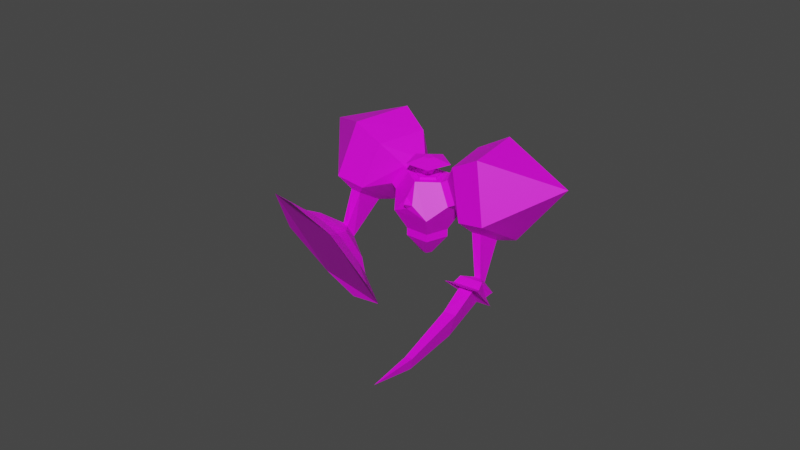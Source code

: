 # Source: ChemicalJuggernaut.blend  (saved by Blender 2.90.8; exported with 4.5.12 LTS)
import bpy
from mathutils import Matrix  # noqa: F401  (used for matrix-valued properties, if any)

bpy.ops.wm.read_factory_settings(use_empty=True)
scene = bpy.context.scene
scene.name = 'Scene'

# ---- collections
col_collection = bpy.data.collections.new('Collection'); scene.collection.children.link(col_collection)
col_char = bpy.data.collections.new('Char'); col_collection.children.link(col_char)

# ---- images (referenced by path relative to the original .blend; pixels are not part of the script)
import os
ASSET_DIR = os.environ.get("B2B_ASSET_DIR", "")  # directory of the original .blend (textures are referenced by path, not embedded)
HERE = os.path.dirname(os.path.abspath(__file__))  # packed textures are extracted next to this script under _unpacked/

def load_image(name, relpath, width, height, colorspace="sRGB"):
    """Load a texture the original file referenced (path relative to the .blend, or extracted next to this script)."""
    p = next((c for c in (os.path.join(HERE, relpath), os.path.join(ASSET_DIR, relpath)) if relpath and os.path.exists(c)), "")
    if p:
        img = bpy.data.images.load(p, check_existing=True)
        img.name = name
    else:  # same state as the original file: an image datablock whose file is absent (Cycles renders it pink)
        img = bpy.data.images.new(name, width, height)
        img.source = "FILE"
        img.filepath = "//" + (relpath or name)
    img.colorspace_settings.name = colorspace
    return img
img_chemical_jpg = load_image('Chemical.jpg', 'Chemical.jpg', 1024, 1024, 'sRGB')

# ---- materials (node trees are filled in below, after node groups)
mat_material = bpy.data.materials.new('Material')
mat_material.use_transparent_shadow = False

# ---- material node trees
mat_material.use_nodes = True; mat_material.node_tree.nodes.clear()
_N = mat_material.node_tree.nodes; _L = mat_material.node_tree.links
n0 = _N.new('ShaderNodeBsdfPrincipled'); n0.name = 'Principled BSDF'; n0.location = (10, 300)
n0.distribution = 'GGX'
n0.subsurface_method = 'BURLEY'
n0.inputs[3].default_value = 1.45
n0.inputs[27].default_value = (0.0, 0.0, 0.0, 1.0)
n0.inputs[28].default_value = 1.0
n1 = _N.new('ShaderNodeOutputMaterial'); n1.name = 'Material Output'; n1.location = (300, 300)
n2 = _N.new('ShaderNodeTexImage'); n2.name = 'Image Texture'; n2.location = (-280, 280)
n2.image = img_chemical_jpg
_L.new(n0.outputs[0], n1.inputs[0])
_L.new(n2.outputs[0], n0.inputs[0])
n1.is_active_output = True

# ---- world
world_world = bpy.data.worlds.new('World'); scene.world = world_world
world_world.use_nodes = True; world_world.node_tree.nodes.clear()
_N = world_world.node_tree.nodes; _L = world_world.node_tree.links
n0 = _N.new('ShaderNodeOutputWorld'); n0.name = 'World Output'; n0.location = (300, 300)
n1 = _N.new('ShaderNodeBackground'); n1.name = 'Background'; n1.location = (10, 300)
n1.inputs[0].default_value = (0.05088, 0.05088, 0.05088, 1.0)
_L.new(n1.outputs[0], n0.inputs[0])
n0.is_active_output = True
world_world.color = (0.05088, 0.05088, 0.05088)
world_world.use_sun_shadow = False
world_world.sun_shadow_jitter_overblur = 0.0

# ---- meshes
me_solid = bpy.data.meshes.new('Solid')
me_solid.from_pydata([(0.5191, 0.3664, 0.6134), (0.5774, 0.5774, -0.5774), (0.5191, -0.3664, 0.6134), (0.5774, -0.5774, -0.5774), (-0.5774, 0.5774, 0.5774), (-0.5774, 0.5774, -0.5774), (-0.5774, -0.5774, 0.5774), (-0.5774, -0.5774, -0.5774), (0.3568, 0.9342, 0.0), (-0.3568, 0.9342, 0.0), (-0.3568, -0.9342, 0.0), (0.7455, 0.0, 0.4734), (0.9342, 0.0, -0.3568), (-0.9342, 0.0, 0.3568), (-0.9342, 0.0, -0.3568), (0.1526, 0.2265, 0.8398), (0.1526, -0.2265, 0.8398), (0.0, 0.3568, -0.9342), (0.0, -0.3568, -0.9342), (-0.7001, -0.5774, -0.776), (-1.057, 0.0, -0.5554), (-0.1227, 0.3568, -1.133), (-0.1227, -0.3568, -1.133), (-1.057, 0.0, -0.5554), (-0.7001, 0.5774, -0.776), (-0.1227, 0.3568, -1.133), (0.7676, 0.6949, 0.5774), (1.124, 0.1176, 0.3568), (1.124, 0.1176, -0.3568), (0.7676, 0.6949, -0.5774), (0.5471, 1.052, -3.804e-09), (-0.1176, 0.3568, 1.124), (-0.6949, 0.5774, 0.7676), (-1.052, -1.902e-09, 0.5471), (-0.6949, -0.5774, 0.7676), (-0.1176, -0.3568, 1.124), (1.365, 1.233, 1.014), (2.008, -0.1724, 0.6166), (1.714, -0.2844, -0.8537), (0.8891, 1.052, -1.365), (0.6738, 1.99, -0.21), (-0.217, 0.6269, 1.997), (-1.369, 1.207, 1.058), (-1.898, -0.01592, 0.3662), (-1.074, -1.352, 0.8771), (-0.03468, -0.9548, 1.885), (0.5774, 0.5774, 0.5774), (0.0, 0.3568, 0.9342), (0.9342, 0.0, 0.3568), (0.5774, -0.5774, 0.5774), (0.0, -0.3568, 0.9342), (0.3438, 0.09211, 0.7975), (0.3438, -0.09211, 0.7975), (0.4929, -0.149, 0.7054), (0.585, -1.361e-09, 0.6484), (0.4929, 0.149, 0.7054), (0.1865, -0.2265, 0.8947), (0.1865, 0.2265, 0.8947), (0.553, -0.3664, 0.6682), (0.7794, -1.361e-09, 0.5283), (0.553, 0.3664, 0.6682), (0.3438, -0.09211, 0.7975), (0.3438, 0.09211, 0.7975), (0.4929, -0.149, 0.7054), (0.585, -1.361e-09, 0.6484), (0.4929, 0.149, 0.7054), (0.4045, -0.002919, 1.139), (0.5571, -0.2431, 1.045), (0.7988, -0.1469, 0.8965), (0.7956, 0.1527, 0.8984), (0.5518, 0.2417, 1.048), (0.4697, -0.6236, 1.129), (0.07835, -0.007944, 1.369), (1.089, -0.377, 0.7478), (1.081, 0.391, 0.7527), (0.4561, 0.6191, 1.137), (0.6766, -0.1493, 1.184), (0.5827, -0.001623, 1.241), (0.8252, -0.09015, 1.092), (0.8232, 0.09406, 1.094), (0.6733, 0.1488, 1.186), (0.3018, -0.808, 0.2268), (0.2426, -0.8662, -0.08063), (0.4676, -0.81, -0.04599), (0.3796, -1.014, 0.06045), (0.4996, -0.232, 0.8228), (0.5701, -0.259, 0.7791), (0.4996, -0.232, 0.8228), (0.715, -0.2579, 0.8696), (0.6006, -0.3035, 0.9401), (1.7, 0.05722, -1.2), (1.286, 0.7282, -1.456), (-1.993, -0.4559, 0.4753), (-1.506, -1.245, 0.7768), (2.207, 1.759, 1.029), (2.934, 0.04526, 0.5785), (1.973, 0.1275, -1.32), (1.517, 0.8668, -1.603), (1.325, 2.654, -0.419), (-0.7287, 0.6359, 2.849), (-2.07, 1.354, 1.687), (-2.254, -0.4962, 0.6321), (-1.718, -1.365, 0.9644), (-0.4612, -1.254, 2.685), (3.748, 1.994, -0.8293), (-2.835, -0.5146, 3.224), (1.508, 1.493, -1.765), (2.502, -0.1191, -1.148), (-1.637, -1.704, 1.421), (-2.632, -0.09192, 0.8047), (1.353, 0.04461, -2.504), (1.507, 0.1204, -2.599), (1.671, -0.0778, -2.451), (1.502, -0.1352, -2.371), (-2.381, -1.507, -0.03705), (-2.512, -1.536, 0.09028), (-2.827, -1.26, -0.2844), (-2.667, -1.256, -0.3771), (1.027, -0.04394, -2.578), (1.604, 0.2132, -2.924), (2.019, -0.279, -2.548), (1.41, -0.4984, -2.23), (-1.781, -1.89, -0.185), (-2.715, -2.08, 0.5592), (-3.522, -1.389, -0.3999), (-2.514, -1.263, -1.055), (1.104, -0.03796, -2.856), (1.366, 0.1122, -3.009), (2.074, -0.4689, -2.711), (1.368, -0.7198, -2.343), (-1.551, -2.267, -0.1938), (-2.685, -2.505, 0.7396), (-3.93, -1.424, -0.7578), (-2.699, -1.224, -1.542), (1.274, -0.1586, -3.056), (1.894, -0.555, -2.696), (1.518, -0.6812, -2.505), (-2.01, -1.667, -1.142), (-3.433, -1.289, -1.321), (-3.591, -2.034, 0.1656), (-1.927, -2.585, 0.4603), (-1.402, -3.438, 0.96), (-2.725, -3.298, 1.448), (-4.307, -2.477, 0.4456), (-4.897, -1.413, -1.166), (-4.03, -1.176, -2.15), (-2.748, -1.062, -2.535), (-1.546, -1.836, -1.836), (-0.7447, -2.884, -0.1818), (1.292, 0.2082, -3.284), (0.9238, 0.02395, -3.06), (2.348, -0.7164, -2.702), (1.408, -1.02, -2.22), (1.826, -1.225, -3.169), (1.327, -1.31, -3.68), (1.503, -1.356, -3.004), (1.749, -2.952, -3.768), (2.142, -4.209, -4.128), (1.636, -2.854, -4.124), (1.929, -2.872, -3.857), (-0.9119, -0.1328, -1.34), (-0.7624, -0.1086, -1.432), (-0.9777, 0.02649, -1.3), (-0.8689, 0.1492, -1.367), (-0.7358, 0.06569, -1.448)], [(20, 23)], [(46, 8, 4, 47), (8, 9, 4), (8, 1, 5, 9), (1, 17, 5), (48, 49, 3, 12), (49, 81, 83, 3), (9, 5, 13, 4), (5, 14, 13), (6, 10, 49, 50), (10, 82, 81, 49), (3, 18, 1, 12), (18, 17, 1), (7, 10, 13, 14), (10, 6, 13), (14, 20, 19, 7), (18, 22, 21, 17), (5, 24, 23, 14), (5, 17, 21, 25, 24), (22, 19, 161, 164), (48, 27, 26, 46), (12, 28, 27, 48), (1, 29, 28, 12), (8, 30, 29, 1), (46, 26, 30, 8), (4, 32, 31, 47), (13, 33, 32, 4), (6, 34, 33, 13), (50, 35, 34, 6), (47, 31, 35, 50), (27, 37, 36, 26), (28, 38, 37, 27), (29, 39, 38, 28), (30, 40, 39, 29), (26, 36, 40, 30), (32, 42, 41, 31), (33, 43, 42, 32), (34, 44, 43, 33), (35, 45, 44, 34), (31, 41, 45, 35), (15, 0, 46, 47), (0, 11, 48, 46), (11, 2, 49, 48), (16, 15, 47, 50), (2, 16, 50, 49), (16, 56, 57, 15), (2, 58, 56, 16), (11, 59, 58, 2), (0, 60, 59, 11), (15, 57, 60, 0), (61, 62, 57, 56), (63, 61, 56, 58), (64, 63, 58, 59), (65, 64, 59, 60), (62, 65, 60, 57), (62, 61, 52, 67, 66, 51), (65, 54, 69, 70, 55, 64), (54, 53, 63, 64), (70, 66, 72, 75), (52, 61, 85, 87), (62, 51, 66, 70, 55, 65), (54, 69, 68, 53), (74, 75, 80, 79), (68, 69, 74, 73), (66, 67, 71, 72), (69, 70, 75, 74), (67, 68, 73, 71), (77, 76, 78, 79, 80), (71, 73, 78, 76), (75, 72, 77, 80), (73, 74, 79, 78), (72, 71, 76, 77), (82, 83, 84), (83, 82, 10, 3), (81, 82, 84), (83, 81, 84), (85, 86, 88, 89, 87), (53, 68, 88, 86), (61, 53, 86, 85), (67, 52, 87, 89), (68, 67, 89, 88), (37, 95, 94, 36), (38, 107, 95, 37), (40, 98, 106, 39), (36, 94, 98, 40), (42, 100, 99, 41), (43, 109, 100, 42), (45, 103, 108, 44), (41, 99, 103, 45), (95, 104, 94), (107, 104, 95), (106, 104, 107), (98, 104, 106), (94, 104, 98), (100, 105, 99), (109, 105, 100), (108, 105, 109), (103, 105, 108), (99, 105, 103), (91, 90, 38, 39), (93, 92, 43, 44), (96, 97, 106, 107), (90, 96, 107, 38), (97, 91, 39, 106), (101, 102, 108, 109), (92, 101, 109, 43), (102, 93, 44, 108), (97, 111, 110, 91), (96, 112, 111, 97), (90, 113, 112, 96), (91, 110, 113, 90), (102, 115, 114, 93), (101, 116, 115, 102), (92, 117, 116, 101), (93, 114, 117, 92), (127, 149, 150, 126), (111, 119, 118, 110), (112, 120, 119, 111), (113, 121, 120, 112), (110, 118, 121, 113), (136, 134, 154, 155), (115, 123, 122, 114), (116, 124, 123, 115), (117, 125, 124, 116), (114, 122, 125, 117), (119, 127, 126, 118), (120, 128, 127, 119), (121, 129, 128, 120), (118, 126, 129, 121), (123, 131, 140, 130, 122), (124, 132, 139, 131, 123), (125, 133, 138, 132, 124), (122, 130, 137, 133, 125), (128, 151, 149, 127), (129, 152, 151, 128), (126, 150, 152, 129), (141, 142, 143, 144, 145, 146, 147, 148), (131, 142, 141, 140), (139, 143, 142, 131), (132, 144, 143, 139), (138, 145, 144, 132), (133, 146, 145, 138), (137, 147, 146, 133), (130, 148, 147, 137), (140, 141, 148, 130), (134, 150, 149), (135, 134, 149, 151), (136, 135, 151, 152), (134, 136, 152, 150), (155, 154, 158, 156), (135, 136, 155, 153), (134, 135, 153, 154), (153, 155, 156, 159), (154, 153, 159, 158), (156, 158, 157), (159, 156, 157), (158, 159, 157), (3, 10, 7, 18), (19, 22, 18, 7), (161, 160, 162, 163, 164), (25, 22, 164, 163), (19, 23, 160, 161), (23, 24, 162, 160), (24, 25, 163, 162)])
_uv = me_solid.uv_layers.new(name='UVMap')
_uv.uv.foreach_set('vector', [0.09083, 0.9244, 0.03469, 0.9429, 0.03469, 0.8467, 0.09083, 0.865, 0.03469, 0.9429, 0.0, 0.8949, 0.03469, 0.8467, 0.2612, 0.8564, 0.2102, 0.8865, 0.1949, 0.8007, 0.2518, 0.8034, 0.2102, 0.8865, 0.1691, 0.8521, 0.1949, 0.8007, 0.6827, 0.4778, 0.5302, 0.4375, 0.6168, 0.3262, 0.7362, 0.409, 0.5302, 0.4375, 0.4813, 0.3932, 0.5275, 0.3491, 0.6168, 0.3262, 0.2518, 0.8034, 0.1949, 0.8007, 0.2102, 0.7329, 0.2612, 0.7615, 0.1949, 0.8007, 0.1691, 0.7571, 0.2102, 0.7329, 0.349, 0.5591, 0.3775, 0.419, 0.5302, 0.4375, 0.4434, 0.5706, 0.3775, 0.419, 0.4987, 0.3591, 0.4813, 0.3932, 0.5302, 0.4375, 0.3879, 0.9089, 0.3673, 0.9642, 0.2947, 0.9089, 0.343, 0.8748, 0.3673, 0.9642, 0.3097, 0.9642, 0.2947, 0.9089, 1.224, 0.3136, 1.204, 0.2579, 1.297, 0.2579, 1.281, 0.3136, 0.5812, 0.2847, 0.6262, 0.2503, 0.6741, 0.2847, 1.281, 0.3136, 1.28, 0.3322, 1.222, 0.3322, 1.224, 0.3136, 0.9898, 0.9373, 0.9909, 0.9562, 0.9333, 0.9562, 0.9322, 0.9373, 0.9698, 0.7667, 0.9518, 0.7665, 0.9648, 0.7174, 0.9827, 0.7176, 0.9698, 0.7667, 0.9827, 0.8138, 0.9648, 0.8136, 0.9648, 0.8136, 0.9518, 0.7665, 0.9518, 0.7846, 0.8943, 0.7708, 0.9418, 0.7233, 0.9497, 0.7174, 0.864, 0.2717, 0.8812, 0.2718, 0.8839, 0.3307, 0.8667, 0.3307, 0.6827, 0.4715, 0.6671, 0.4728, 0.6859, 0.429, 0.7015, 0.4276, 0.7015, 0.523, 0.6859, 0.5244, 0.6671, 0.4728, 0.6827, 0.4715, 0.2612, 0.8564, 0.2706, 0.8725, 0.2195, 0.9026, 0.2102, 0.8865, 0.09083, 0.9244, 0.09662, 0.9405, 0.04048, 0.959, 0.03469, 0.9429, 0.03469, 0.8467, 0.04048, 0.8311, 0.09662, 0.8493, 0.09083, 0.865, 0.2102, 0.7329, 0.2195, 0.7177, 0.2706, 0.7463, 0.2612, 0.7615, 0.4046, 0.9289, 0.3879, 0.9275, 0.4031, 0.8748, 0.4198, 0.8761, 0.4198, 0.971, 0.4031, 0.9696, 0.3879, 0.9275, 0.4046, 0.9289, 0.8115, 0.3521, 0.7993, 0.3636, 0.7624, 0.3178, 0.7746, 0.3063, 0.255, 0.7343, 0.2593, 0.6517, 0.293, 0.7081, 0.2704, 0.7557, 0.2703, 0.6529, 0.2613, 0.711, 0.2131, 0.7248, 0.2487, 0.6479, 0.8673, 0.8758, 0.8265, 0.9559, 0.7716, 0.8054, 0.8435, 0.8108, 0.3176, 0.8185, 0.3271, 0.7332, 0.3664, 0.7292, 0.3383, 0.813, 0.2725, 0.7552, 0.2936, 0.7084, 0.3271, 0.7332, 0.3176, 0.8185, 0.2896, 0.3508, 0.288, 0.3367, 0.4182, 0.3517, 0.3485, 0.3572, 0.2285, 0.3587, 0.1567, 0.3548, 0.288, 0.3367, 0.2896, 0.3508, 0.1332, 0.1802, 0.115, 0.2359, 0.04016, 0.121, 0.1008, 0.1306, 0.3239, 0.3691, 0.3673, 0.3791, 0.2057, 0.381, 0.2497, 0.37, 0.3485, 0.3572, 0.4182, 0.3517, 0.3673, 0.3791, 0.3239, 0.3691, 0.8163, 0.3343, 0.8514, 0.3207, 0.8667, 0.3307, 0.8115, 0.3521, 0.8514, 0.3207, 0.8496, 0.2833, 0.864, 0.2717, 0.8667, 0.3307, 0.8496, 0.2833, 0.8135, 0.2738, 0.8071, 0.2567, 0.864, 0.2717, 0.7929, 0.3053, 0.8163, 0.3343, 0.8115, 0.3521, 0.7746, 0.3063, 0.8135, 0.2738, 0.7929, 0.3053, 0.7746, 0.3063, 0.8071, 0.2567, 0.2885, 0.4068, 0.2936, 0.4062, 0.2936, 0.4416, 0.2885, 0.4422, 0.2903, 0.5454, 0.2944, 0.5439, 0.2944, 0.5781, 0.2903, 0.5795, 0.2758, 0.5317, 0.2706, 0.532, 0.2761, 0.5072, 0.2813, 0.5069, 0.2813, 0.5664, 0.2761, 0.5667, 0.2706, 0.532, 0.2758, 0.5317, 0.2934, 0.4062, 0.2885, 0.4062, 0.2885, 0.3684, 0.2934, 0.3685, 0.188, 0.9329, 0.197, 0.9452, 0.1911, 0.9632, 0.1691, 0.9331, 0.197, 0.9205, 0.188, 0.9329, 0.1691, 0.9331, 0.1911, 0.9026, 0.2115, 0.9251, 0.197, 0.9205, 0.1911, 0.9026, 0.2268, 0.9138, 0.2115, 0.9403, 0.2115, 0.9251, 0.2268, 0.9138, 0.2268, 0.9513, 0.197, 0.9452, 0.2115, 0.9403, 0.2268, 0.9513, 0.1911, 0.9632, 0.86, 0.03342, 0.8626, 0.01927, 0.8626, 0.01927, 0.8894, 0.007969, 0.8894, 0.03211, 0.86, 0.03342, 0.2813, 0.5139, 0.2944, 0.5069, 0.2944, 0.5327, 0.2823, 0.5439, 0.2813, 0.5139, 0.2944, 0.5069, 0.0, 0.0, 0.0, 0.0, 0.0, 0.0, 0.0, 0.0, 0.8335, 0.9355, 0.8183, 0.9209, 0.8184, 0.8876, 0.8575, 0.9252, 0.0, 0.0, 0.0, 0.0, 0.0, 0.0, 0.0, 0.0, 0.2867, 0.5732, 0.2867, 0.5732, 0.2867, 0.6024, 0.2706, 0.5887, 0.2729, 0.5667, 0.2729, 0.5667, 0.8917, 0.01293, 0.9187, 0.0, 0.9187, 0.02436, 0.8894, 0.02298, 0.196, 0.3538, 0.1354, 0.3733, 0.148, 0.3362, 0.1625, 0.3316, 0.8107, 0.9592, 0.8288, 0.9592, 0.8455, 0.9859, 0.7989, 0.9859, 0.8183, 0.9209, 0.8041, 0.9355, 0.7822, 0.9252, 0.8184, 0.8876, 0.8288, 0.9592, 0.8335, 0.9355, 0.8575, 0.9252, 0.8455, 0.9859, 0.8041, 0.9355, 0.8107, 0.9592, 0.7989, 0.9859, 0.7822, 0.9252, 0.139, 0.3239, 0.148, 0.3117, 0.1625, 0.3164, 0.1625, 0.3316, 0.148, 0.3362, 0.1354, 0.2708, 0.196, 0.2905, 0.1625, 0.3164, 0.148, 0.3117, 0.1354, 0.3733, 0.09792, 0.322, 0.139, 0.3239, 0.148, 0.3362, 0.196, 0.2905, 0.196, 0.3538, 0.1625, 0.3316, 0.1625, 0.3164, 0.09792, 0.322, 0.1354, 0.2708, 0.148, 0.3117, 0.139, 0.3239, 0.4987, 0.3591, 0.5275, 0.3491, 0.4775, 0.3336, 0.5275, 0.3491, 0.4987, 0.3591, 0.3775, 0.419, 0.6168, 0.3262, 0.4813, 0.3932, 0.4147, 0.3333, 0.4775, 0.3336, 0.5275, 0.3491, 0.4813, 0.3932, 0.4775, 0.3336, 0.2792, 0.6451, 0.2738, 0.6414, 0.2706, 0.629, 0.2821, 0.6313, 0.2792, 0.6451, 0.8894, 0.02298, 0.9187, 0.02436, 0.9121, 0.03259, 0.8983, 0.03194, 0.2821, 0.6613, 0.2707, 0.6535, 0.2738, 0.6414, 0.2792, 0.6451, 0.8894, 0.007969, 0.8626, 0.01927, 0.8705, 0.00535, 0.8832, 0.0, 0.286, 0.4729, 0.286, 0.4479, 0.2939, 0.4534, 0.2939, 0.4652, 0.2593, 0.6517, 0.2899, 0.5515, 0.3289, 0.6064, 0.293, 0.7081, 0.253, 0.535, 0.271, 0.4639, 0.2899, 0.5515, 0.2593, 0.6517, 0.3271, 0.7332, 0.3578, 0.633, 0.3862, 0.6293, 0.3664, 0.7292, 0.293, 0.7081, 0.3289, 0.6064, 0.3578, 0.633, 0.3271, 0.7332, 0.653, 0.3997, 0.5254, 0.3973, 0.5681, 0.3755, 0.6911, 0.387, 0.5123, 0.4208, 0.4226, 0.4189, 0.5254, 0.3973, 0.653, 0.3997, 0.7168, 0.3591, 0.5856, 0.3611, 0.5613, 0.3417, 0.6512, 0.3432, 0.6911, 0.387, 0.5681, 0.3755, 0.5856, 0.3611, 0.7168, 0.3591, 0.2899, 0.5515, 0.3882, 0.3318, 0.3289, 0.6064, 0.271, 0.4639, 0.3882, 0.3318, 0.2899, 0.5515, 0.3307, 0.6929, 0.4555, 0.4641, 0.4206, 0.3243, 0.3578, 0.633, 0.3882, 0.3318, 0.3862, 0.6293, 0.3289, 0.6064, 0.3882, 0.3318, 0.3578, 0.633, 0.5254, 0.3973, 0.2157, 0.3754, 0.5681, 0.3755, 0.4226, 0.4189, 0.2157, 0.3754, 0.5254, 0.3973, 0.4235, 0.3608, 0.4161, 0.3681, 0.3853, 0.3629, 0.5856, 0.3611, 0.2157, 0.3754, 0.5613, 0.3417, 0.5681, 0.3755, 0.2157, 0.3754, 0.5856, 0.3611, 0.6218, 0.5674, 0.5999, 0.5074, 0.61, 0.4685, 0.6536, 0.5879, 0.494, 0.7448, 0.5048, 0.6705, 0.5288, 0.6531, 0.5104, 0.7789, 0.2599, 0.1428, 0.1811, 0.1649, 0.4584, 0.1248, -0.009393, 0.1375, 0.5999, 0.5074, 0.575, 0.5118, 0.5394, 0.4758, 0.61, 0.4685, 0.5991, 0.5778, 0.6218, 0.5674, 0.6536, 0.5879, 0.5919, 0.6198, 0.5085, 0.5366, 0.427, 0.5716, 0.3815, 0.5651, 0.5328, 0.5001, 0.5048, 0.6705, 0.4804, 0.6633, 0.4615, 0.6312, 0.5288, 0.6531, 0.4685, 0.7451, 0.494, 0.7448, 0.5104, 0.7789, 0.4393, 0.7829, 0.9806, 0.6027, 0.9806, 0.7062, 0.9648, 0.704, 0.9562, 0.6005, 0.7311, 0.7205, 0.7134, 0.634, 0.7317, 0.6177, 0.7979, 0.6848, 0.5999, 0.5074, 0.5857, 0.5744, 0.5699, 0.5782, 0.575, 0.5118, 0.09662, 0.9332, 0.1179, 0.8311, 0.1394, 0.8363, 0.1651, 0.9332, 0.4685, 0.7451, 0.4637, 0.6692, 0.4788, 0.6704, 0.494, 0.7448, 0.5085, 0.5366, 0.5394, 0.6312, 0.4936, 0.6275, 0.427, 0.5716, 0.9562, 0.6005, 0.9663, 0.4904, 0.9816, 0.4899, 0.9816, 0.5979, 0.7015, 0.9974, 0.7447, 0.9053, 0.7822, 0.8876, 0.7822, 1.0, 0.9593, 0.4627, 0.9722, 0.4838, 0.9339, 0.4899, 0.9317, 0.467, 0.2449, 0.9407, 0.2268, 0.9627, 0.2284, 0.9026, 0.2457, 0.9244, 0.2676, 0.9407, 0.2842, 0.9627, 0.2268, 0.9627, 0.2449, 0.9407, 0.6744, 0.2837, 0.6986, 0.2632, 0.6969, 0.3232, 0.6741, 0.3, 0.2457, 0.9244, 0.2284, 0.9026, 0.2815, 0.9026, 0.2663, 0.9244, 0.8793, 0.4054, 0.8647, 0.4087, 0.862, 0.3866, 0.8751, 0.3914, 0.5944, 0.5263, 0.609, 0.5155, 0.602, 0.5483, 0.5934, 0.5312, 0.5959, 0.5325, 0.5774, 0.5393, 0.5889, 0.5013, 0.6003, 0.5176, 0.6007, 0.5334, 0.6089, 0.5481, 0.5774, 0.5393, 0.5959, 0.5325, 0.6048, 0.5199, 0.6195, 0.5137, 0.6089, 0.5481, 0.6007, 0.5334, 0.286, 0.5069, 0.2728, 0.4898, 0.2706, 0.4625, 0.286, 0.4479, 0.2706, 0.3759, 0.2885, 0.3684, 0.2885, 0.4479, 0.2712, 0.4376, 0.6986, 0.2632, 0.7179, 0.2595, 0.7163, 0.329, 0.6969, 0.3232, 0.1586, 0.6131, 0.1766, 0.6021, 0.1788, 0.6759, 0.1602, 0.6698, 0.609, 0.5155, 0.6201, 0.5142, 0.6201, 0.5364, 0.6115, 0.5545, 0.602, 0.5483, 0.5774, 0.5393, 0.5686, 0.5507, 0.5684, 0.5184, 0.5862, 0.4915, 0.5889, 0.5013, 0.6089, 0.5481, 0.6073, 0.5616, 0.5861, 0.5616, 0.5686, 0.5507, 0.5774, 0.5393, 0.6351, 0.5468, 0.6271, 0.556, 0.6269, 0.525, 0.6288, 0.4996, 0.6351, 0.5112, 0.9653, 0.3904, 0.9722, 0.3675, 0.9722, 0.4838, 0.9593, 0.4627, 0.7179, 0.2595, 0.7394, 0.2503, 0.7394, 0.3418, 0.7163, 0.329, 0.1766, 0.6021, 0.1862, 0.5825, 0.1862, 0.7009, 0.1788, 0.6759, 0.8146, 0.2445, 0.7935, 0.2997, 0.572, 0.3341, 0.3171, 0.3206, 0.2446, 0.2708, 0.254, 0.2172, 0.428, 0.1909, 0.6944, 0.1974, 0.5862, 0.4915, 0.5762, 0.4652, 0.6136, 0.4641, 0.6076, 0.4909, 0.5684, 0.5184, 0.5451, 0.5122, 0.5762, 0.4652, 0.5862, 0.4915, 0.5686, 0.5507, 0.5455, 0.5684, 0.5451, 0.5122, 0.5684, 0.5184, 0.5861, 0.5616, 0.576, 0.5876, 0.5455, 0.5684, 0.5686, 0.5507, 0.6073, 0.5616, 0.6131, 0.5876, 0.576, 0.5876, 0.5861, 0.5616, 0.3666, 0.5422, 0.3597, 0.5501, 0.3546, 0.5262, 0.3636, 0.5285, 0.6235, 0.5073, 0.6413, 0.4927, 0.6363, 0.5515, 0.6206, 0.541, 0.6076, 0.4909, 0.6136, 0.4641, 0.6413, 0.4927, 0.6235, 0.5073, 0.5792, 0.8966, 0.558, 0.8727, 0.5961, 0.8677, 0.6011, 0.9613, 0.5792, 0.8966, 0.5961, 0.8677, 0.6303, 0.988, 0.5647, 0.9614, 0.6011, 0.9613, 0.6303, 0.988, 0.5394, 0.988, 0.5792, 0.8966, 0.5647, 0.9614, 0.5394, 0.988, 0.558, 0.8727, 0.8751, 0.3914, 0.862, 0.3866, 0.8667, 0.3597, 0.8742, 0.3612, 0.887, 0.4054, 0.8793, 0.4054, 0.8751, 0.3914, 0.885, 0.3925, 0.8647, 0.4087, 0.8446, 0.3997, 0.8542, 0.3883, 0.862, 0.3866, 0.885, 0.3925, 0.8751, 0.3914, 0.8742, 0.3612, 0.8802, 0.3623, 0.862, 0.3866, 0.8542, 0.3883, 0.8669, 0.3603, 0.8667, 0.3597, 0.8742, 0.3612, 0.8667, 0.3597, 0.8791, 0.3389, 0.8802, 0.3623, 0.8742, 0.3612, 0.8791, 0.3389, 0.8667, 0.3597, 0.8669, 0.3603, 0.8791, 0.3389, 0.6168, 0.3262, 0.3775, 0.419, 0.448, 0.1425, 0.6065, 0.1695, 1.517, 0.7439, 1.574, 0.7577, 1.57, 0.7729, 1.512, 0.7591, 0.8751, 0.9069, 0.8889, 0.902, 0.897, 0.91, 0.8881, 0.9199, 0.8746, 0.918, 0.9728, 0.9612, 0.916, 0.9513, 0.9627, 0.9036, 0.9728, 0.902, 0.6303, 0.9444, 0.6513, 0.8907, 0.6918, 0.9396, 0.6938, 0.9444, 0.6513, 0.8907, 0.6776, 0.8677, 0.6978, 0.9262, 0.6918, 0.9396, 0.916, 0.9746, 0.8588, 0.9746, 0.8881, 0.9199, 0.897, 0.91])
me_solid.materials.append(mat_material)
me_solid.use_remesh_fix_poles = True
me_solid.use_remesh_preserve_attributes = False
me_solid.use_mirror_vertex_groups = False
me_solid.update()
arm_armature_001 = bpy.data.armatures.new('Armature.001')  # bones are not reproduced

# ---- objects
ob_mainbody = bpy.data.objects.new('MainBody', me_solid)
ob_armature = bpy.data.objects.new('Armature', arm_armature_001)

# ---- transforms, parenting, visibility, modifiers, constraints
ob_mainbody.parent = ob_armature
ob_mainbody.matrix_parent_inverse = Matrix(((1.0, -0.0, -0.0, -1.445), (-0.0, 1.0, 0.0, 0.8722), (-0.0, -0.0, 1.0, -0.4583), (-0.0, 0.0, -0.0, 1.0)))
ob_mainbody.location = (0.0, 0.0, 0.0)
ob_mainbody.rotation_euler = (-0.00384, -0.552, -0.3116)
ob_mainbody.scale = (2.01, 2.01, 2.01)
ob_mainbody.lineart.crease_threshold = 0.0
_vg = ob_mainbody.vertex_groups.new(name='Bone')
for _i, _w in zip([1, 3, 4, 5, 6, 7, 8, 9, 10, 12, 13, 14, 17, 18, 19, 20, 21, 22, 23, 24, 25, 28, 29, 33, 34, 38, 49, 81, 82, 83, 84, 160, 161, 162, 163, 164], [0.1141, 0.6525, 0.01785, 0.8627, 0.1125, 0.9224, 0.01026, 0.2076, 0.6378, 0.1318, 0.1066, 0.8354, 0.8102, 0.9191, 0.9546, 0.8622, 0.8638, 0.9583, 0.9203, 0.9351, 0.9839, 0.04581, 0.009944, 0.003352, 0.02795, 0.007285, 0.0481, 0.2715, 0.3961, 0.3391, 0.319, 0.9979, 0.9983, 0.9973, 0.9979, 0.9989]): _vg.add([_i], _w, 'REPLACE')
_vg = ob_mainbody.vertex_groups.new(name='Bone.001')
for _i, _w in zip([0, 2, 3, 6, 10, 11, 12, 15, 16, 26, 27, 28, 31, 34, 35, 37, 41, 45, 46, 47, 48, 49, 50, 55, 56, 57, 58, 59, 60, 61, 62, 63, 64, 65, 69, 70, 74, 75, 81, 82, 83, 84, 85], [0.4822, 0.7838, 0.1435, 0.05205, 0.1466, 0.556, 0.05493, 0.4589, 0.5396, 0.01434, 0.05964, 0.0005729, 0.0612, 0.005196, 0.09558, 0.03413, 0.004311, 0.05442, 0.1554, 0.1752, 0.2383, 0.786, 0.258, 0.4734, 0.5178, 0.4581, 0.7788, 0.6058, 0.5375, 0.1371, 0.2067, 0.6441, 0.6489, 0.5915, 0.06431, 0.06617, 0.001567, 0.001665, 0.5749, 0.4487, 0.5099, 0.5362, 0.02951]): _vg.add([_i], _w, 'REPLACE')
_vg = ob_mainbody.vertex_groups.new(name='Bone.006')
for _i, _w in zip([0, 1, 3, 8, 9, 11, 12, 17, 21, 26, 27, 28, 29, 30, 36, 37, 38, 39, 40, 46, 48, 55, 59, 60, 64, 83, 94, 95, 98], [0.08077, 0.2298, 0.06052, 0.1942, 0.04483, 0.09114, 0.2627, 0.04058, 0.01381, 0.4325, 0.4141, 0.5923, 0.7101, 0.7103, 0.1975, 0.3304, 0.3595, 0.3317, 0.2633, 0.1593, 0.1797, 0.08772, 0.07564, 0.06444, 0.03746, 0.00357, 0.1648, 0.1535, 0.1537]): _vg.add([_i], _w, 'REPLACE')
_vg = ob_mainbody.vertex_groups.new(name='Bone.002')
for _i, _w in zip([0, 2, 11, 15, 16, 46, 47, 49, 50, 51, 52, 53, 54, 55, 56, 57, 58, 59, 60, 61, 62, 63, 64, 65, 66, 67, 68, 69, 70, 71, 72, 73, 74, 75, 76, 77, 78, 79, 80, 85, 86, 87, 88, 89], [0.08147, 0.07706, 0.05981, 0.1577, 0.1604, 0.005179, 0.05841, 0.01501, 0.06388, 1.0, 0.9992, 0.9692, 0.9875, 0.3714, 0.2611, 0.2467, 0.1098, 0.08389, 0.115, 0.8305, 0.7232, 0.3013, 0.2152, 0.2929, 0.9887, 0.9949, 0.9873, 0.9178, 0.9172, 0.998, 0.9955, 0.9947, 0.9671, 0.9677, 0.9996, 0.9993, 0.9988, 0.9963, 0.9968, 0.9508, 0.9906, 0.9963, 0.9922, 0.9952]): _vg.add([_i], _w, 'REPLACE')
_vg = ob_mainbody.vertex_groups.new(name='Bone.003')
for _i, _w in zip([0, 1, 2, 3, 4, 5, 8, 9, 11, 12, 15, 17, 18, 21, 24, 26, 27, 28, 29, 30, 36, 37, 38, 39, 40, 46, 47, 48, 49, 55, 57, 58, 59, 60, 64, 65, 81, 82, 83, 84], [0.2863, 0.6194, 0.04269, 0.118, 0.06822, 0.08166, 0.7161, 0.5219, 0.2559, 0.5044, 0.0538, 0.1278, 0.0138, 0.09058, 0.02183, 0.4733, 0.4654, 0.2398, 0.1738, 0.1982, 0.2093, 0.3332, 0.1507, 0.08003, 0.0599, 0.585, 0.05859, 0.5106, 0.05005, 0.05376, 0.03711, 0.0253, 0.2036, 0.2258, 0.07373, 0.0651, 0.02584, 0.03835, 0.0563, 0.03765]): _vg.add([_i], _w, 'REPLACE')
_vg = ob_mainbody.vertex_groups.new(name='Bone.004')
for _i, _w in zip([27, 30, 36, 37, 40, 94, 95, 97, 98, 104, 106, 107], [0.005644, 0.0169, 0.2857, 0.2424, 0.3257, 0.8006, 0.6751, 0.001441, 0.7344, 0.9985, 0.1091, 0.08281]): _vg.add([_i], _w, 'REPLACE')
_vg = ob_mainbody.vertex_groups.new(name='Bone.005')
for _i, _w in zip([12, 28, 29, 30, 36, 37, 38, 39, 40, 90, 91, 95, 96, 97, 98, 106, 107], [0.0181, 0.08209, 0.07497, 0.02394, 0.2839, 0.02129, 0.4312, 0.5578, 0.3443, 0.5464, 0.8644, 0.09468, 0.5285, 0.845, 0.1067, 0.8383, 0.4723]): _vg.add([_i], _w, 'REPLACE')
_vg = ob_mainbody.vertex_groups.new(name='Bone.013')
for _i, _w in zip([153, 154, 155, 156, 158, 159], [0.06586, 0.8697, 0.07234, 0.02563, 0.4649, 0.03808]): _vg.add([_i], _w, 'REPLACE')
_vg = ob_mainbody.vertex_groups.new(name='Bone.014')
for _i, _w in zip([156, 157, 158, 159], [0.9585, 1.001, 0.5356, 0.9521]): _vg.add([_i], _w, 'REPLACE')
_vg = ob_mainbody.vertex_groups.new(name='Bone.015')
for _i, _w in zip([92, 93, 101, 102, 103, 108], [0.03798, 0.3813, 0.05108, 0.4016, 0.07515, 0.4153]): _vg.add([_i], _w, 'REPLACE')
_vg = ob_mainbody.vertex_groups.new(name='Bone.016')
for _i, _w in zip([92, 93, 101, 102, 114, 115, 116, 117, 122, 123, 124, 125, 130, 131, 132, 133, 137, 138, 139, 140, 141, 142, 143, 144, 145, 146, 147, 148], [0.02613, 0.03636, 0.0564, 0.03748, 0.9771, 0.9787, 0.9937, 0.997, 0.9941, 0.9929, 0.9968, 0.9984, 0.9965, 0.9952, 0.998, 0.9992, 0.9987, 0.9987, 0.9968, 0.9966, 0.9973, 0.9978, 0.9978, 0.9983, 0.9989, 0.9993, 0.9987, 0.9973]): _vg.add([_i], _w, 'REPLACE')
_vg = ob_mainbody.vertex_groups.new(name='Bone.007')
for _i, _w in zip([0, 2, 4, 5, 6, 7, 9, 10, 13, 14, 15, 16, 20, 23, 31, 32, 33, 34, 35, 41, 42, 43, 44, 45, 46, 47, 49, 50, 56, 57, 60, 81, 82, 83, 84], [0.01447, 0.006895, 0.6074, 0.009541, 0.532, 0.01099, 0.1467, 0.1279, 0.6371, 0.1068, 0.1725, 0.1471, 0.08857, 0.04768, 0.1396, 0.1444, 0.1633, 0.2004, 0.1564, 0.06861, 0.05928, 0.07745, 0.1217, 0.09188, 0.009082, 0.3829, 0.01782, 0.3465, 0.1078, 0.1311, 0.00369, 0.0505, 0.05019, 0.01562, 0.0338]): _vg.add([_i], _w, 'REPLACE')
_vg = ob_mainbody.vertex_groups.new(name='Bone.008')
for _i, _w in zip([4, 6, 9, 10, 13, 14, 15, 16, 20, 31, 32, 33, 34, 35, 41, 42, 43, 44, 45, 47, 50, 56, 57, 81, 82, 99, 100, 103], [0.2405, 0.2538, 0.05811, 0.06102, 0.2185, 0.02413, 0.1232, 0.1097, 0.01165, 0.6749, 0.7533, 0.7263, 0.6308, 0.6097, 0.3317, 0.3034, 0.3456, 0.3805, 0.3462, 0.2725, 0.2598, 0.08035, 0.09366, 0.00513, 0.0008708, 0.1735, 0.1571, 0.1571]): _vg.add([_i], _w, 'REPLACE')
_vg = ob_mainbody.vertex_groups.new(name='Bone.009')
for _i, _w in zip([31, 32, 35, 41, 42, 45, 99, 100, 103, 105, 108, 109], [0.02575, 0.01013, 0.03448, 0.2744, 0.3035, 0.2276, 0.7905, 0.7304, 0.6697, 0.9959, 0.08739, 0.1029]): _vg.add([_i], _w, 'REPLACE')
_vg = ob_mainbody.vertex_groups.new(name='Bone.010')
for _i, _w in zip([6, 31, 32, 33, 34, 35, 41, 42, 43, 44, 45, 92, 93, 99, 100, 101, 102, 103, 108, 109], [0.01534, 0.02939, 0.02174, 0.0696, 0.08579, 0.05294, 0.2766, 0.3189, 0.5514, 0.4397, 0.2553, 0.9002, 0.5505, 0.001392, 0.1075, 0.8635, 0.5271, 0.09517, 0.4692, 0.8483]): _vg.add([_i], _w, 'REPLACE')
_vg = ob_mainbody.vertex_groups.new(name='Bone.011')
for _i, _w in zip([90, 91, 95, 96, 97, 107, 110, 111, 112, 113, 118, 119, 120, 126, 127, 149, 150], [0.4166, 0.08445, 0.075, 0.421, 0.09581, 0.4236, 0.471, 0.4656, 0.06094, 0.0309, 0.1491, 0.165, 0.002305, 0.06561, 0.07947, 0.05039, 0.04731]): _vg.add([_i], _w, 'REPLACE')
_vg = ob_mainbody.vertex_groups.new(name='Bone.012')
for _i, _w in zip([91, 96, 97, 110, 111, 112, 113, 118, 119, 120, 121, 126, 127, 128, 129, 134, 135, 136, 149, 150, 151, 152, 153, 154, 155], [0.000948, 0.0122, 0.003359, 0.5255, 0.5316, 0.9305, 0.9521, 0.8478, 0.8312, 0.9704, 0.9875, 0.9286, 0.9149, 0.9807, 0.9878, 0.964, 0.9876, 0.9984, 0.9398, 0.9403, 0.9911, 1.003, 0.9291, 0.1175, 0.9194]): _vg.add([_i], _w, 'REPLACE')
_vg = ob_mainbody.vertex_groups.new(name='Bone.017')
_m = ob_mainbody.modifiers.new('Armature', 'ARMATURE')
_m = ob_mainbody.modifiers.new('Armature.001', 'ARMATURE')
_m.object = ob_armature
ob_armature.location = (1.445, -0.8722, 0.4583)
ob_armature.lineart.crease_threshold = 0.0

# ---- collection membership
col_char.objects.link(ob_mainbody)
col_char.objects.link(ob_armature)

# ---- scene / render settings (as saved in the file)
scene.frame_start = 1; scene.frame_end = 180; scene.frame_set(86)
scene.render.engine = 'BLENDER_EEVEE_NEXT'
scene.cycles.use_denoising = False
scene.cycles.samples = 128
scene.cycles.sampling_pattern = 'TABULATED_SOBOL'
scene.cycles.use_adaptive_sampling = False
scene.cycles.use_light_tree = False
scene.view_settings.view_transform = 'Filmic'
bpy.context.view_layer.update()

# ---- added for rendering (the .blend has no active camera and no usable light): camera, sun
cam_auto = bpy.data.cameras.new('AutoCamera')
cam_auto.lens = 50.0
cam_auto.sensor_width = 36.0
cam_auto.clip_end = 1000.0
ob_auto_camera = bpy.data.objects.new('AutoCamera', cam_auto)
scene.collection.objects.link(ob_auto_camera)
ob_auto_camera.location = (35.2957, -44.8481, 27.6348)
ob_auto_camera.rotation_euler = (1.09748, -7.21219e-08, 0.694738)
scene.camera = ob_auto_camera
light_auto_sun = bpy.data.lights.new('AutoSun', 'SUN')
light_auto_sun.energy = 3.0
light_auto_sun.angle = 0.0523599
ob_auto_sun = bpy.data.objects.new('AutoSun', light_auto_sun)
scene.collection.objects.link(ob_auto_sun)
ob_auto_sun.rotation_euler = (0.872665, 0.174533, 0.523599)
bpy.context.view_layer.update()
